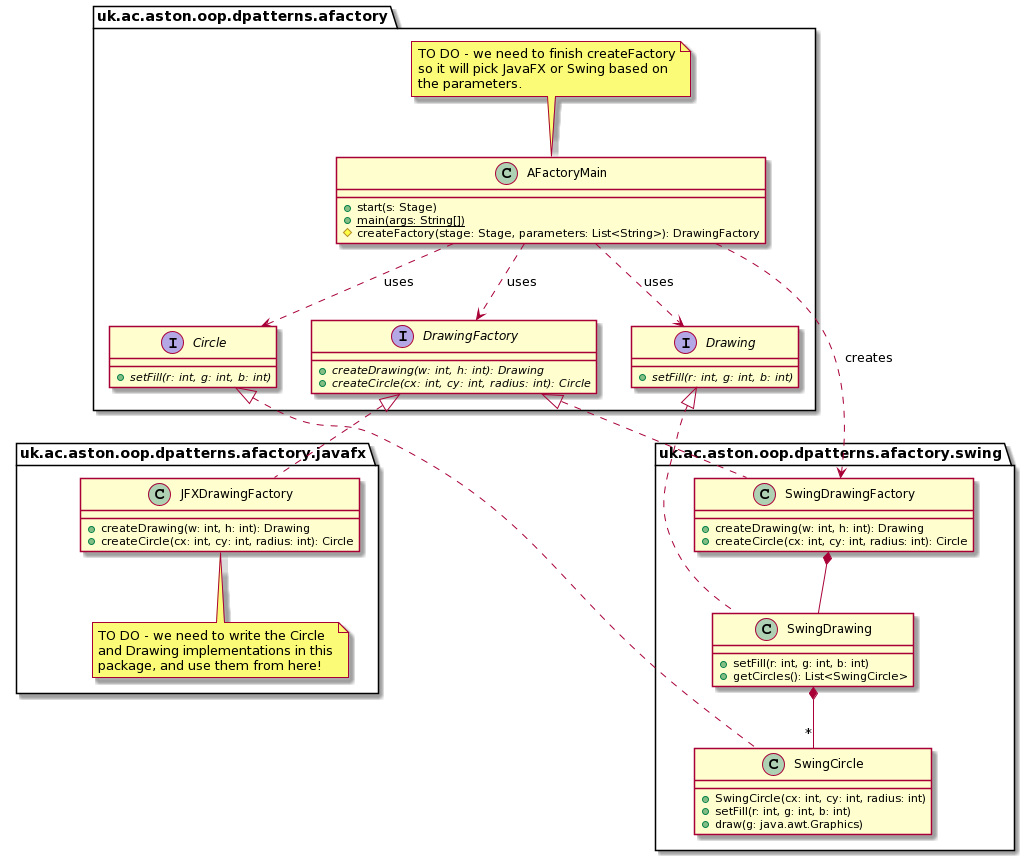

The diagram above was rendered by PlantUML. Its source (embedded in the PNG):
@startuml
package uk.ac.aston.oop.dpatterns.afactory {

  class AFactoryMain {
    + start(s: Stage)
    + main(args: String[]) {static}
    # createFactory(stage: Stage, parameters: List<String>): DrawingFactory
  }
  
  note top of AFactoryMain: TO DO - we need to finish createFactory\nso it will pick JavaFX or Swing based on\nthe parameters.

  interface Circle {
    + setFill(r: int, g: int, b: int) {abstract}
  }

  interface Drawing {
    + setFill(r: int, g: int, b: int) {abstract}
  }
 
  interface DrawingFactory {
    + createDrawing(w: int, h: int): Drawing {abstract}
    + createCircle(cx: int, cy: int, radius: int): Circle {abstract}
  }
  
  AFactoryMain ..> Circle: uses
  AFactoryMain ..> Drawing: uses
  AFactoryMain ..> DrawingFactory: uses
}

package uk.ac.aston.oop.dpatterns.afactory.swing {

  class SwingCircle implements Circle {
    + SwingCircle(cx: int, cy: int, radius: int)
    + setFill(r: int, g: int, b: int)
    + draw(g: java.awt.Graphics)
  }

  class SwingDrawing implements Drawing {
    + setFill(r: int, g: int, b: int)
    + getCircles(): List<SwingCircle>
  }


  class SwingDrawingFactory implements DrawingFactory {
    + createDrawing(w: int, h: int): Drawing
    + createCircle(cx: int, cy: int, radius: int): Circle
  }
  SwingDrawingFactory *-- SwingDrawing
  SwingDrawing *-- "*" SwingCircle
  AFactoryMain ..> SwingDrawingFactory: creates

}

package uk.ac.aston.oop.dpatterns.afactory.javafx {

  class JFXDrawingFactory implements DrawingFactory {
    + createDrawing(w: int, h: int): Drawing
    + createCircle(cx: int, cy: int, radius: int): Circle
  }

  note bottom of JFXDrawingFactory: TO DO - we need to write the Circle\nand Drawing implementations in this\npackage, and use them from here!
}
@enduml